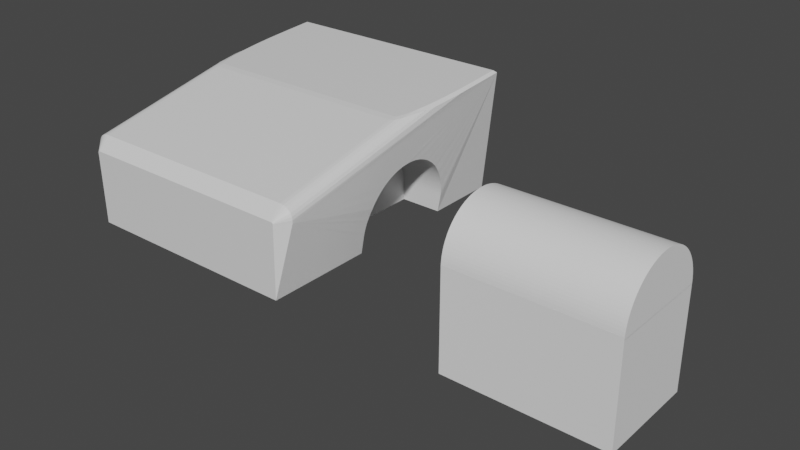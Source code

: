 # Source: car.blend  (saved by Blender 2.92.15; exported with 4.5.12 LTS)
import bpy
from mathutils import Matrix  # noqa: F401  (used for matrix-valued properties, if any)

bpy.ops.wm.read_factory_settings(use_empty=True)
scene = bpy.context.scene
scene.name = 'Scene'

# ---- collections
col_collection = bpy.data.collections.new('Collection'); scene.collection.children.link(col_collection)

# ---- materials (node trees are filled in below, after node groups)
mat_material = bpy.data.materials.new('Material')
mat_material.alpha_threshold = 0.0
mat_material.use_transparent_shadow = False
mat_material.line_color = (0.0, 0.0, 0.0, 1.0)

# ---- material node trees
mat_material.use_nodes = True; mat_material.node_tree.nodes.clear()
_N = mat_material.node_tree.nodes; _L = mat_material.node_tree.links
n0 = _N.new('ShaderNodeOutputMaterial'); n0.name = 'Material Output'; n0.location = (300, 300)
n1 = _N.new('ShaderNodeBsdfPrincipled'); n1.name = 'Principled BSDF'; n1.location = (10, 300)
n1.distribution = 'GGX'
n1.subsurface_method = 'BURLEY'
n1.inputs[2].default_value = 0.4
n1.inputs[3].default_value = 1.45
n1.inputs[27].default_value = (0.0, 0.0, 0.0, 1.0)
n1.inputs[28].default_value = 1.0
_L.new(n1.outputs[0], n0.inputs[0])
n0.is_active_output = True

# ---- world
world_world = bpy.data.worlds.new('World'); scene.world = world_world
world_world.use_nodes = True; world_world.node_tree.nodes.clear()
_N = world_world.node_tree.nodes; _L = world_world.node_tree.links
n0 = _N.new('ShaderNodeOutputWorld'); n0.name = 'World Output'; n0.location = (300, 300)
n1 = _N.new('ShaderNodeBackground'); n1.name = 'Background'; n1.location = (10, 300)
n1.inputs[0].default_value = (0.05088, 0.05088, 0.05088, 1.0)
_L.new(n1.outputs[0], n0.inputs[0])
n0.is_active_output = True
world_world.color = (0.05088, 0.05088, 0.05088)
world_world.use_sun_shadow = False
world_world.sun_shadow_jitter_overblur = 0.0

# ---- meshes
me_cube = bpy.data.meshes.new('Cube')
me_cube.from_pydata([(0.7273, -0.3909, -0.7), (0.7273, 0.7545, -0.7), (-0.7273, -0.3909, -0.7), (-0.7273, 0.7545, -0.7), (0.7273, 0.7545, -0.7), (0.7273, 0.7534, -0.7396), (0.7273, 0.75, -0.779), (0.7273, 0.7444, -0.8181), (0.7273, 0.7366, -0.8567), (0.7273, 0.7265, -0.8947), (0.7273, -0.3629, -0.8947), (0.7273, -0.3729, -0.8567), (0.7273, -0.3808, -0.818), (0.7273, -0.3864, -0.779), (0.7273, -0.3898, -0.7396), (0.7273, -0.3909, -0.7), (0.7273, -0.3898, -0.6604), (0.7273, -0.3864, -0.621), (0.7273, -0.3808, -0.5819), (0.7273, -0.3729, -0.5433), (0.7273, -0.3629, -0.5053), (0.7273, -0.3507, -0.4681), (0.7273, -0.3364, -0.4318), (0.7273, -0.3201, -0.3965), (0.7273, -0.3018, -0.3624), (0.7273, -0.2815, -0.3297), (0.7273, -0.2595, -0.2984), (0.7273, -0.2357, -0.2687), (0.7273, -0.2102, -0.2407), (0.7273, -0.1833, -0.2146), (0.7273, -0.1548, -0.1903), (0.7273, -0.1251, -0.1681), (0.7273, -0.09409, -0.1479), (0.7273, -0.06204, -0.13), (0.7273, -0.02902, -0.1142), (0.7273, 0.004836, -0.1008), (0.7273, 0.03939, -0.08979), (0.7273, 0.0745, -0.08116), (0.7273, 0.11, -0.07497), (0.7273, 0.1459, -0.07124), (0.7273, 0.1818, -0.07), (0.7273, 0.2178, -0.07124), (0.7273, 0.2536, -0.07497), (0.7273, 0.2891, -0.08116), (0.7273, 0.3243, -0.08979), (0.7273, 0.3588, -0.1008), (0.7273, 0.3927, -0.1142), (0.7273, 0.4257, -0.13), (0.7273, 0.4577, -0.1479), (0.7273, 0.4887, -0.1681), (0.7273, 0.5185, -0.1903), (0.7273, 0.5469, -0.2146), (0.7273, 0.5739, -0.2408), (0.7273, 0.5993, -0.2687), (0.7273, 0.6231, -0.2984), (0.7273, 0.6452, -0.3297), (0.7273, 0.6654, -0.3624), (0.7273, 0.6837, -0.3965), (0.7273, 0.7, -0.4318), (0.7273, 0.7143, -0.4681), (0.7273, 0.7265, -0.5053), (0.7273, 0.7366, -0.5433), (0.7273, 0.7444, -0.582), (0.7273, 0.75, -0.621), (0.7273, 0.7534, -0.6604), (-0.7273, 0.7545, -0.7), (-0.7273, 0.7534, -0.7396), (-0.7273, 0.75, -0.779), (-0.7273, 0.7444, -0.8181), (-0.7273, 0.7366, -0.8567), (-0.7273, 0.7265, -0.8947), (-0.7273, -0.3629, -0.8947), (-0.7273, -0.3729, -0.8567), (-0.7273, -0.3808, -0.818), (-0.7273, -0.3864, -0.779), (-0.7273, -0.3898, -0.7396), (-0.7273, -0.3909, -0.7), (-0.7273, -0.3898, -0.6604), (-0.7273, -0.3864, -0.621), (-0.7273, -0.3808, -0.5819), (-0.7273, -0.3729, -0.5433), (-0.7273, -0.3629, -0.5053), (-0.7273, -0.3507, -0.4681), (-0.7273, -0.3364, -0.4318), (-0.7273, -0.3201, -0.3965), (-0.7273, -0.3018, -0.3624), (-0.7273, -0.2815, -0.3297), (-0.7273, -0.2595, -0.2984), (-0.7273, -0.2357, -0.2687), (-0.7273, -0.2102, -0.2407), (-0.7273, -0.1833, -0.2146), (-0.7273, -0.1548, -0.1903), (-0.7273, -0.1251, -0.1681), (-0.7273, -0.09409, -0.1479), (-0.7273, -0.06204, -0.13), (-0.7273, -0.02902, -0.1142), (-0.7273, 0.004836, -0.1008), (-0.7273, 0.03939, -0.08979), (-0.7273, 0.0745, -0.08116), (-0.7273, 0.11, -0.07497), (-0.7273, 0.1459, -0.07124), (-0.7273, 0.1818, -0.07), (-0.7273, 0.2178, -0.07124), (-0.7273, 0.2536, -0.07497), (-0.7273, 0.2891, -0.08116), (-0.7273, 0.3243, -0.08979), (-0.7273, 0.3588, -0.1008), (-0.7273, 0.3927, -0.1142), (-0.7273, 0.4257, -0.13), (-0.7273, 0.4577, -0.1479), (-0.7273, 0.4887, -0.1681), (-0.7273, 0.5185, -0.1903), (-0.7273, 0.5469, -0.2146), (-0.7273, 0.5739, -0.2408), (-0.7273, 0.5993, -0.2687), (-0.7273, 0.6231, -0.2984), (-0.7273, 0.6452, -0.3297), (-0.7273, 0.6654, -0.3624), (-0.7273, 0.6837, -0.3965), (-0.7273, 0.7, -0.4318), (-0.7273, 0.7143, -0.4681), (-0.7273, 0.7265, -0.5053), (-0.7273, 0.7366, -0.5433), (-0.7273, 0.7444, -0.582), (-0.7273, 0.75, -0.621), (-0.7273, 0.7534, -0.6604), (1.163, 1.5, -0.9), (1.163, -1.5, -0.9), (-1.163, 1.5, -0.9), (-1.163, -1.5, -0.9), (1.293, -1.384, -0.08778), (1.151, -1.5, -0.06871), (1.158, -1.385, 0.07596), (1.177, -1.5, -0.08634), (1.295, -1.384, -0.0513), (1.176, -1.5, -0.07953), (1.289, -1.384, -0.01667), (1.174, -1.5, -0.07576), (1.275, -1.384, 0.01438), (1.173, -1.5, -0.07372), (1.253, -1.385, 0.04029), (1.17, -1.5, -0.07205), (1.226, -1.385, 0.05978), (1.166, -1.5, -0.07037), (1.194, -1.385, 0.07187), (-1.152, -1.5, -0.06871), (-1.158, -1.385, 0.07596), (-1.293, -1.384, -0.08778), (-1.166, -1.5, -0.07037), (-1.194, -1.385, 0.07187), (-1.17, -1.5, -0.07205), (-1.226, -1.385, 0.05978), (-1.173, -1.5, -0.07372), (-1.253, -1.385, 0.04029), (-1.174, -1.5, -0.07576), (-1.275, -1.384, 0.01438), (-1.176, -1.5, -0.07953), (-1.289, -1.384, -0.01667), (-1.177, -1.5, -0.08634), (-1.295, -1.384, -0.0513), (1.269, 1.47, 0.5407), (1.296, 1.5, 0.5128), (-1.269, 1.47, 0.5407), (-1.296, 1.5, 0.5128), (1.272, 0.8938, 0.4931), (1.305, 0.8956, 0.4628), (1.273, 1.128, 0.5124), (1.301, 1.131, 0.4822), (1.148, 0.1041, 0.4278), (1.158, 0.03247, 0.4154), (1.169, 0.1195, 0.429), (1.194, 0.05791, 0.4173), (-1.148, 0.1041, 0.4278), (-1.158, 0.03247, 0.4154), (1.263, 0.6718, 0.4747), (1.295, 0.5101, 0.4331), (1.247, 0.4733, 0.4583), (1.281, 0.3605, 0.4233), (1.225, 0.3087, 0.4447), (1.284, 0.4069, 0.4339), (1.197, 0.1872, 0.4346), (1.226, 0.1324, 0.423), (-1.169, 0.1195, 0.429), (-1.194, 0.05791, 0.4173), (-1.272, 0.8938, 0.4931), (-1.305, 0.8956, 0.4628), (-1.273, 1.128, 0.5124), (-1.301, 1.131, 0.4822), (-1.197, 0.1872, 0.4346), (-1.226, 0.1324, 0.423), (-1.225, 0.3087, 0.4447), (-1.284, 0.4069, 0.4339), (-1.247, 0.4733, 0.4583), (-1.281, 0.3605, 0.4233), (-1.263, 0.6718, 0.4747), (-1.294, 0.5102, 0.4328), (-1.195, 0.7545, -0.7), (-1.267, 0.1459, -0.07124), (-1.232, -0.3507, -0.4681), (-1.238, -0.3364, -0.4318), (-1.266, 0.1818, -0.07), (-1.244, -0.3201, -0.3965), (-1.265, 0.2178, -0.07124), (-1.264, 0.2536, -0.07497), (-1.247, -0.3018, -0.3624), (-1.263, 0.2891, -0.08116), (-1.25, -0.2815, -0.3297), (-1.262, 0.3243, -0.08979), (-1.253, -0.2595, -0.2984), (-0.7273, 0.7248, -0.9), (-1.26, 0.3588, -0.1008), (-1.255, -0.2357, -0.2687), (-0.7273, -0.3611, -0.9), (-1.258, 0.3927, -0.1142), (-1.257, -0.2102, -0.2407), (-1.256, 0.4257, -0.13), (-1.259, -0.1833, -0.2146), (-1.254, 0.4577, -0.1479), (-1.261, -0.1548, -0.1903), (-1.251, 0.4887, -0.1681), (-1.263, -0.1251, -0.1681), (-1.226, 0.6837, -0.3965), (-1.195, -0.3909, -0.7), (-1.249, 0.5185, -0.1903), (-1.264, -0.09409, -0.1479), (-1.202, -0.3898, -0.6604), (-1.246, 0.5469, -0.2146), (-1.265, -0.06204, -0.13), (-1.222, 0.7, -0.4318), (-1.208, -0.3864, -0.621), (-1.243, 0.5739, -0.2408), (-1.219, 0.7143, -0.4681), (-1.266, -0.02902, -0.1142), (-1.214, -0.3808, -0.5819), (-1.24, 0.5993, -0.2687), (-1.215, 0.7265, -0.5053), (-1.22, -0.3729, -0.5433), (-1.266, 0.004836, -0.1008), (-1.236, 0.6231, -0.2984), (-1.227, -0.3629, -0.5053), (-1.267, 0.03939, -0.08979), (-1.211, 0.7366, -0.5433), (-1.233, 0.6452, -0.3297), (-1.207, 0.7444, -0.582), (-1.267, 0.0745, -0.08116), (-1.23, 0.6654, -0.3624), (-1.204, 0.75, -0.621), (-1.267, 0.11, -0.07497), (-1.2, 0.7534, -0.6604), (1.232, -0.3507, -0.4681), (1.195, 0.7545, -0.7), (1.267, 0.1459, -0.07124), (1.226, 0.6837, -0.3965), (1.238, -0.3364, -0.4318), (1.266, 0.1818, -0.07), (1.222, 0.7, -0.4318), (1.244, -0.3201, -0.3965), (1.265, 0.2178, -0.07124), (1.219, 0.7143, -0.4681), (1.247, -0.3018, -0.3624), (1.264, 0.2536, -0.07497), (1.215, 0.7265, -0.5053), (1.25, -0.2815, -0.3297), (1.263, 0.2891, -0.08116), (1.211, 0.7366, -0.5433), (1.253, -0.2595, -0.2984), (1.262, 0.3243, -0.08979), (0.7273, 0.7248, -0.9), (1.207, 0.7444, -0.582), (1.255, -0.2357, -0.2687), (0.7273, -0.3611, -0.9), (1.26, 0.3588, -0.1008), (1.204, 0.75, -0.621), (1.257, -0.2102, -0.2407), (1.258, 0.3927, -0.1142), (1.2, 0.7534, -0.6604), (1.259, -0.1833, -0.2146), (1.256, 0.4257, -0.13), (1.261, -0.1548, -0.1903), (1.254, 0.4577, -0.1479), (1.263, -0.1251, -0.1681), (1.251, 0.4887, -0.1681), (1.264, -0.09409, -0.1479), (1.195, -0.3909, -0.7), (1.265, -0.06204, -0.13), (1.249, 0.5185, -0.1903), (1.202, -0.3898, -0.6604), (1.266, -0.02902, -0.1142), (1.208, -0.3864, -0.621), (1.266, 0.004836, -0.1008), (1.246, 0.5469, -0.2146), (1.214, -0.3808, -0.5819), (1.243, 0.5739, -0.2408), (1.267, 0.03939, -0.08979), (1.22, -0.3729, -0.5433), (1.24, 0.5993, -0.2687), (1.267, 0.0745, -0.08116), (1.227, -0.3629, -0.5053), (1.236, 0.6231, -0.2984), (1.267, 0.11, -0.07497), (1.233, 0.6452, -0.3297), (1.23, 0.6654, -0.3624), (-1.195, 0.7545, -0.7), (-1.163, 0.7545, -0.9), (-0.7273, 0.7545, -0.9), (-0.7273, 0.7545, -0.7), (-1.163, -0.3909, -0.9), (-0.7273, 0.7248, -0.9), (-0.7273, 0.7366, -0.8567), (-0.7273, 0.7265, -0.8947), (-0.7273, 0.75, -0.779), (-0.7273, 0.7534, -0.7396), (-0.7273, 0.7444, -0.8181), (-1.195, -0.3909, -0.7), (-1.195, -0.3909, -0.7), (-0.7273, -0.3864, -0.779), (-0.7273, -0.3808, -0.818), (-0.7273, -0.3909, -0.9), (-0.7273, -0.3898, -0.7396), (-0.7273, -0.3909, -0.7), (-0.7273, -0.3629, -0.8947), (-0.7273, -0.3729, -0.8567), (-0.7273, -0.3611, -0.9), (1.163, 0.7545, -0.9), (1.163, -0.3909, -0.9), (0.7273, -0.3864, -0.779), (0.7273, -0.3909, -0.9), (0.7273, -0.3898, -0.7396), (0.7273, -0.3729, -0.8567), (0.7273, -0.3611, -0.9), (0.7273, -0.3629, -0.8947), (0.7273, -0.3808, -0.818), (1.195, -0.3909, -0.7), (1.195, -0.3909, -0.7), (1.195, 0.7545, -0.7), (1.195, 0.7545, -0.7), (0.7273, -0.3909, -0.7), (0.7273, 0.7366, -0.8567), (0.7273, 0.7265, -0.8947), (0.7273, 0.7248, -0.9), (0.7273, 0.75, -0.779), (0.7273, 0.7545, -0.9), (0.7273, 0.7545, -0.7), (0.7273, 0.7545, -0.7), (0.7273, 0.7444, -0.8181), (0.7273, 0.7534, -0.7396)], [], [(146, 132, 169, 173), (171, 144, 142, 181), (146, 173, 183, 149), (149, 183, 189, 151), (181, 142, 140, 179), (131, 143, 144, 132), (143, 141, 142, 144), (141, 139, 140, 142), (139, 137, 138, 140), (137, 135, 136, 138), (135, 133, 134, 136), (148, 145, 146, 149), (150, 148, 149, 151), (152, 150, 151, 153), (154, 152, 153, 155), (156, 154, 155, 157), (158, 156, 157, 159), (145, 131, 132, 146), (175, 136, 134, 165), (155, 193, 195, 157), (151, 189, 191, 153), (159, 185, 187, 147), (157, 195, 185, 159), (177, 138, 136, 175), (169, 132, 144, 171), (165, 134, 130, 167), (162, 186, 184, 194, 192, 190, 188, 182, 172, 168, 170, 180, 178, 176, 174, 164, 166, 160), (128, 163, 161, 126), (192, 194, 195, 193), (188, 190, 191, 189), (184, 186, 187, 185), (194, 184, 185, 195), (182, 188, 189, 183), (181, 179, 178, 180), (177, 175, 174, 176), (172, 182, 183, 173), (171, 181, 180, 170), (169, 171, 170, 168), (168, 172, 173, 169), (175, 165, 164, 174), (165, 167, 166, 164), (186, 162, 163, 187), (162, 160, 161, 163), (160, 166, 167, 161), (225, 77, 76, 222), (229, 78, 77, 225), (233, 79, 78, 229), (236, 80, 79, 233), (239, 81, 80, 236), (198, 82, 81, 239), (199, 83, 82, 198), (201, 84, 83, 199), (204, 85, 84, 201), (206, 86, 85, 204), (208, 87, 86, 206), (211, 88, 87, 208), (214, 89, 88, 211), (216, 90, 89, 214), (218, 91, 90, 216), (220, 92, 91, 218), (224, 93, 92, 220), (227, 94, 93, 224), (232, 95, 94, 227), (237, 96, 95, 232), (240, 97, 96, 237), (244, 98, 97, 240), (99, 98, 244, 247), (100, 99, 247, 197), (101, 100, 197, 200), (202, 102, 101, 200), (203, 103, 102, 202), (205, 104, 103, 203), (207, 105, 104, 205), (210, 106, 105, 207), (213, 107, 106, 210), (215, 108, 107, 213), (217, 109, 108, 215), (219, 110, 109, 217), (223, 111, 110, 219), (226, 112, 111, 223), (230, 113, 112, 226), (234, 114, 113, 230), (238, 115, 114, 234), (242, 116, 115, 238), (245, 117, 116, 242), (221, 118, 117, 245), (228, 119, 118, 221), (231, 120, 119, 228), (235, 121, 120, 231), (241, 122, 121, 235), (243, 123, 122, 241), (246, 124, 123, 243), (71, 72, 73, 74, 75, 76, 77, 78, 79, 80, 81, 82, 83, 84, 85, 86, 87, 88, 89, 90, 91, 92, 93, 94, 95, 96, 97, 98, 99, 100, 101, 102, 103, 104, 105, 106, 107, 108, 109, 110, 111, 112, 113, 114, 115, 116, 117, 118, 119, 120, 121, 122, 123, 124, 125, 65, 66, 67, 68, 69, 70, 209, 212), (248, 125, 124, 246), (143, 131, 145, 148, 150, 152, 154, 156, 158, 129, 127, 133, 135, 137, 139, 141), (179, 140, 177), (140, 138, 177), (133, 127, 130, 134), (129, 158, 159, 147), (153, 191, 155), (191, 193, 155), (190, 192, 191), (192, 193, 191), (179, 177, 178), (177, 176, 178), (16, 286, 283, 15), (17, 288, 286, 16), (18, 291, 288, 17), (19, 294, 291, 18), (20, 297, 294, 19), (21, 249, 297, 20), (22, 253, 249, 21), (23, 256, 253, 22), (256, 23, 24, 259), (25, 262, 259, 24), (26, 265, 262, 25), (27, 269, 265, 26), (28, 273, 269, 27), (29, 276, 273, 28), (30, 278, 276, 29), (31, 280, 278, 30), (32, 282, 280, 31), (33, 284, 282, 32), (34, 287, 284, 33), (35, 289, 287, 34), (289, 35, 36, 293), (293, 36, 37, 296), (296, 37, 38, 299), (299, 38, 39, 251), (251, 39, 40, 254), (254, 40, 41, 257), (257, 41, 42, 260), (260, 42, 43, 263), (263, 43, 44, 266), (266, 44, 45, 271), (271, 45, 46, 274), (274, 46, 47, 277), (277, 47, 48, 279), (279, 48, 49, 281), (281, 49, 50, 285), (285, 50, 51, 290), (290, 51, 52, 292), (292, 52, 53, 295), (295, 53, 54, 298), (298, 54, 55, 300), (300, 55, 56, 301), (301, 56, 57, 252), (252, 57, 58, 255), (255, 58, 59, 258), (258, 59, 60, 261), (261, 60, 61, 264), (264, 61, 62, 268), (268, 62, 63, 272), (272, 63, 64, 275), (267, 9, 8, 7, 6, 5, 4, 64, 63, 62, 61, 60, 59, 58, 57, 56, 55, 54, 53, 52, 51, 50, 49, 48, 47, 46, 45, 44, 43, 42, 41, 40, 39, 38, 37, 36, 35, 34, 33, 32, 31, 30, 29, 28, 27, 26, 25, 24, 23, 22, 21, 20, 19, 18, 17, 16, 15, 14, 13, 12, 11, 10, 270), (196, 303, 304, 305), (305, 3, 302, 196), (304, 307, 309, 308, 312, 310, 311, 305), (317, 2, 319, 318, 315, 316, 321, 320, 322), (306, 313, 2, 317), (319, 2, 313, 314), (66, 65, 305, 311), (67, 66, 311, 310), (68, 67, 310, 312), (69, 68, 312, 308), (70, 69, 308, 309), (209, 70, 309, 307), (320, 71, 212, 322), (321, 72, 71, 320), (316, 73, 72, 321), (315, 74, 73, 316), (318, 75, 74, 315), (222, 76, 75, 318, 319, 314), (336, 0, 326, 329, 330, 328, 331, 325, 327), (342, 1, 343), (341, 342, 345, 340, 344, 337, 338, 339), (342, 341, 323, 250), (250, 334, 1, 342), (0, 332, 324, 326), (332, 0, 336, 333), (1, 334, 335, 343), (4, 5, 345, 342), (5, 6, 340, 345), (6, 7, 344, 340), (7, 8, 337, 344), (8, 9, 338, 337), (9, 267, 339, 338), (329, 270, 10, 330), (330, 10, 11, 328), (328, 11, 12, 331), (331, 12, 13, 325), (325, 13, 14, 327), (14, 15, 283, 333, 336, 327), (335, 275, 64, 4, 342, 343), (333, 283, 286, 288, 291, 294, 297, 249, 253, 256, 259, 262, 265, 269, 273, 276, 278, 280, 282, 284, 287, 289, 293, 296, 299, 251, 254, 257, 260, 263, 266, 271, 274, 277, 279, 281, 285, 290, 292, 295, 298, 300, 301, 252, 255, 258, 261, 264, 268, 272, 275, 335, 334, 250, 323, 126, 161, 167, 130, 127, 324, 332), (125, 248, 302, 3, 305, 65), (313, 306, 129, 147, 187, 163, 128, 303, 302, 248, 246, 243, 241, 235, 231, 228, 221, 245, 242, 238, 234, 230, 226, 223, 219, 217, 215, 213, 210, 207, 205, 203, 202, 200, 197, 247, 244, 240, 237, 232, 227, 224, 220, 218, 216, 214, 211, 208, 206, 204, 201, 199, 198, 239, 236, 233, 229, 225, 222, 314), (303, 196, 302), (267, 270, 329, 326, 324, 127, 129, 306, 317, 322, 212, 209, 307, 304, 303, 128, 126, 323, 341, 339)])
_uv = me_cube.uv_layers.new(name='UVMap')
_uv.uv.foreach_set('vector', [0.5105, 0.05435, 0.5105, 0.6957, 0.5577, 0.592, 0.5577, 0.158, 0.5583, 0.6044, 0.5103, 0.7208, 0.5097, 0.7258, 0.5602, 0.6024, 0.5105, 0.05435, 0.5577, 0.158, 0.5583, 0.3058, 0.5103, 0.3498, 0.5103, 0.3498, 0.5583, 0.3058, 0.5602, 0.2995, 0.5097, 0.3448, 0.5602, 0.6024, 0.5097, 0.7258, 0.5087, 0.73, 0.5669, 0.5883, 0.4908, 0.7584, 0.4906, 0.7567, 0.5065, 0.7332, 0.5067, 0.7653, 0.4906, 0.7567, 0.4903, 0.7563, 0.5097, 0.7258, 0.5103, 0.7208, 0.4903, 0.7563, 0.4901, 0.7561, 0.5087, 0.73, 0.5097, 0.7258, 0.4901, 0.7561, 0.4898, 0.7561, 0.5016, 0.7414, 0.5087, 0.73, 0.4898, 0.7561, 0.4893, 0.756, 0.4975, 0.7408, 0.5016, 0.7414, 0.4893, 0.756, 0.4883, 0.7562, 0.4928, 0.7405, 0.4975, 0.7408, 0.4906, 0.6985, 0.4908, 0.7261, 0.5067, 0.9847, 0.5065, 0.4097, 0.4903, 0.6916, 0.4906, 0.6985, 0.5103, 0.3498, 0.5097, 0.3448, 0.4901, 0.6893, 0.4903, 0.6916, 0.5097, 0.3448, 0.5087, 0.3405, 0.4898, 0.6892, 0.4901, 0.6893, 0.5087, 0.3405, 0.5016, 0.3291, 0.4893, 0.6923, 0.4898, 0.6892, 0.5016, 0.3291, 0.4975, 0.3296, 0.4883, 0.7022, 0.4893, 0.6923, 0.4975, 0.3296, 0.4928, 0.33, 0.4908, 0.7261, 0.4908, 0.7584, 0.5067, 0.7653, 0.5067, 0.9847, 0.56, 0.5823, 0.4975, 0.7408, 0.4928, 0.7405, 0.5645, 0.5505, 0.5016, 0.3291, 0.5585, 0.2819, 0.56, 0.2777, 0.4975, 0.3296, 0.5097, 0.3448, 0.5602, 0.2995, 0.5669, 0.2834, 0.5087, 0.3405, 0.4928, 0.33, 0.5643, 0.2111, 0.567, 0.16, 0.4878, 0.009671, 0.4975, 0.3296, 0.56, 0.2777, 0.5645, 0.2667, 0.4928, 0.33, 0.5585, 0.5947, 0.5016, 0.7414, 0.4975, 0.7408, 0.56, 0.5823, 0.5577, 0.592, 0.5105, 0.6957, 0.5103, 0.7208, 0.5583, 0.6044, 0.5643, 0.5504, 0.4928, 0.7405, 0.4878, 0.7403, 0.567, 0.5308, 0.5751, 0.2512, 0.5712, 0.2273, 0.5684, 0.2662, 0.5658, 0.2742, 0.5636, 0.2793, 0.5643, 0.2876, 0.5617, 0.2883, 0.56, 0.2594, 0.5596, 0.212, 0.5596, 0.5879, 0.56, 0.5929, 0.5617, 0.5933, 0.5643, 0.5875, 0.5636, 0.5802, 0.5658, 0.5646, 0.5684, 0.5465, 0.5712, 0.5271, 0.5751, 0.4991, 0.375, 0.25, 0.5712, 0.25, 0.5712, 0.5, 0.375, 0.5, 0.5636, 0.2793, 0.5658, 0.2742, 0.56, 0.2777, 0.5585, 0.2819, 0.5617, 0.2883, 0.5643, 0.2876, 0.5669, 0.2834, 0.5602, 0.2995, 0.5684, 0.2662, 0.5712, 0.2273, 0.567, 0.16, 0.5643, 0.2111, 0.5658, 0.2742, 0.5684, 0.2662, 0.5645, 0.2667, 0.56, 0.2777, 0.56, 0.2594, 0.5617, 0.2883, 0.5602, 0.2995, 0.5583, 0.3058, 0.5602, 0.6024, 0.5669, 0.5883, 0.5643, 0.5875, 0.5617, 0.5933, 0.5585, 0.5947, 0.56, 0.5823, 0.5658, 0.5646, 0.5636, 0.5802, 0.5596, 0.212, 0.56, 0.2594, 0.5583, 0.3058, 0.5577, 0.158, 0.5583, 0.6044, 0.5602, 0.6024, 0.5617, 0.5933, 0.56, 0.5929, 0.5577, 0.592, 0.5583, 0.6044, 0.56, 0.5929, 0.5596, 0.5879, 0.5596, 0.5879, 0.5596, 0.212, 0.5577, 0.158, 0.5577, 0.592, 0.56, 0.5823, 0.5645, 0.5505, 0.5684, 0.5465, 0.5658, 0.5646, 0.5643, 0.5504, 0.567, 0.5308, 0.5712, 0.5271, 0.5684, 0.5465, 0.5712, 0.2273, 0.5751, 0.2512, 0.5712, 0.25, 0.567, 0.2192, 0.5751, 0.2512, 0.5751, 0.4991, 0.5712, 0.5, 0.5712, 0.25, 0.5751, 0.4991, 0.5712, 0.5271, 0.567, 0.5308, 0.5712, 0.5, 0.49, 0.8695, 0.49, 1.0, 0.5, 1.0, 0.5, 0.8713, 0.48, 0.8678, 0.48, 1.0, 0.49, 1.0, 0.49, 0.8695, 0.47, 0.8661, 0.47, 1.0, 0.48, 1.0, 0.48, 0.8678, 0.46, 0.8644, 0.46, 1.0, 0.47, 1.0, 0.47, 0.8661, 0.45, 0.8627, 0.45, 1.0, 0.46, 1.0, 0.46, 0.8644, 0.44, 0.8611, 0.44, 1.0, 0.45, 1.0, 0.45, 0.8627, 0.43, 0.8595, 0.43, 1.0, 0.44, 1.0, 0.44, 0.8611, 0.42, 0.8579, 0.42, 1.0, 0.43, 1.0, 0.43, 0.8595, 0.41, 0.857, 0.41, 1.0, 0.42, 1.0, 0.42, 0.8579, 0.4, 0.8562, 0.4, 1.0, 0.41, 1.0, 0.41, 0.857, 0.39, 0.8555, 0.39, 1.0, 0.4, 1.0, 0.4, 0.8562, 0.38, 0.8549, 0.38, 1.0, 0.39, 1.0, 0.39, 0.8555, 0.37, 0.8543, 0.37, 1.0, 0.38, 1.0, 0.38, 0.8549, 0.36, 0.8537, 0.36, 1.0, 0.37, 1.0, 0.37, 0.8543, 0.35, 0.8532, 0.35, 1.0, 0.36, 1.0, 0.36, 0.8537, 0.34, 0.8528, 0.34, 1.0, 0.35, 1.0, 0.35, 0.8532, 0.33, 0.8524, 0.33, 1.0, 0.34, 1.0, 0.34, 0.8528, 0.32, 0.8521, 0.32, 1.0, 0.33, 1.0, 0.33, 0.8524, 0.31, 0.8519, 0.31, 1.0, 0.32, 1.0, 0.32, 0.8521, 0.3, 0.8517, 0.3, 1.0, 0.31, 1.0, 0.31, 0.8519, 0.29, 0.8516, 0.29, 1.0, 0.3, 1.0, 0.3, 0.8517, 0.28, 0.8516, 0.28, 1.0, 0.29, 1.0, 0.29, 0.8516, 0.27, 1.0, 0.28, 1.0, 0.28, 0.8516, 0.27, 0.8516, 0.26, 1.0, 0.27, 1.0, 0.27, 0.8516, 0.26, 0.8517, 0.25, 1.0, 0.26, 1.0, 0.26, 0.8517, 0.25, 0.8518, 0.24, 0.852, 0.24, 1.0, 0.25, 1.0, 0.25, 0.8518, 0.23, 0.8523, 0.23, 1.0, 0.24, 1.0, 0.24, 0.852, 0.22, 0.8526, 0.22, 1.0, 0.23, 1.0, 0.23, 0.8523, 0.21, 0.853, 0.21, 1.0, 0.22, 1.0, 0.22, 0.8526, 0.2, 0.8535, 0.2, 1.0, 0.21, 1.0, 0.21, 0.853, 0.19, 0.854, 0.19, 1.0, 0.2, 1.0, 0.2, 0.8535, 0.18, 0.8546, 0.18, 1.0, 0.19, 1.0, 0.19, 0.854, 0.17, 0.8552, 0.17, 1.0, 0.18, 1.0, 0.18, 0.8546, 0.16, 0.8559, 0.16, 1.0, 0.17, 1.0, 0.17, 0.8552, 0.15, 0.8566, 0.15, 1.0, 0.16, 1.0, 0.16, 0.8559, 0.14, 0.8574, 0.14, 1.0, 0.15, 1.0, 0.15, 0.8566, 0.13, 0.8582, 0.13, 1.0, 0.14, 1.0, 0.14, 0.8574, 0.12, 0.8591, 0.12, 1.0, 0.13, 1.0, 0.13, 0.8582, 0.11, 0.86, 0.11, 1.0, 0.12, 1.0, 0.12, 0.8591, 0.1, 0.8609, 0.1, 1.0, 0.11, 1.0, 0.11, 0.86, 0.09, 0.8619, 0.09, 1.0, 0.1, 1.0, 0.1, 0.8609, 0.08, 0.8629, 0.08, 1.0, 0.09, 1.0, 0.09, 0.8619, 0.07, 0.8639, 0.07, 1.0, 0.08, 1.0, 0.08, 0.8629, 0.06, 0.8649, 0.06, 1.0, 0.07, 1.0, 0.07, 0.8639, 0.05, 0.8659, 0.05, 1.0, 0.06, 1.0, 0.06, 0.8649, 0.04, 0.8669, 0.04, 1.0, 0.05, 1.0, 0.05, 0.8659, 0.03, 0.868, 0.03, 1.0, 0.04, 1.0, 0.04, 0.8669, 0.02, 0.869, 0.02, 1.0, 0.03, 1.0, 0.03, 0.868, 0.3242, 0.02175, 0.3097, 0.01754, 0.295, 0.01425, 0.2801, 0.01189, 0.2651, 0.01047, 0.25, 0.01, 0.2349, 0.01047, 0.2199, 0.01189, 0.205, 0.01425, 0.1903, 0.01754, 0.1758, 0.02175, 0.1616, 0.02685, 0.1478, 0.03284, 0.1344, 0.03969, 0.1214, 0.04736, 0.1089, 0.05584, 0.09702, 0.06508, 0.08571, 0.07505, 0.07505, 0.08571, 0.06508, 0.09702, 0.05584, 0.1089, 0.04736, 0.1214, 0.03969, 0.1344, 0.03284, 0.1478, 0.02685, 0.1617, 0.02175, 0.1758, 0.01754, 0.1903, 0.01425, 0.205, 0.01189, 0.2199, 0.01047, 0.2349, 0.01, 0.25, 0.01047, 0.2651, 0.01189, 0.2801, 0.01425, 0.295, 0.01754, 0.3097, 0.02175, 0.3242, 0.02685, 0.3384, 0.03284, 0.3522, 0.03969, 0.3656, 0.04736, 0.3786, 0.05584, 0.3911, 0.06508, 0.403, 0.07505, 0.4143, 0.08571, 0.425, 0.09702, 0.4349, 0.1089, 0.4442, 0.1214, 0.4526, 0.1344, 0.4603, 0.1478, 0.4672, 0.1617, 0.4731, 0.1758, 0.4783, 0.1903, 0.4825, 0.205, 0.4857, 0.2199, 0.4881, 0.2349, 0.4895, 0.25, 0.49, 0.2651, 0.4895, 0.2801, 0.4881, 0.295, 0.4857, 0.3097, 0.4825, 0.3242, 0.4783, 0.3262, 0.4775, 0.3262, 0.02248, 0.01, 0.8701, 0.01, 1.0, 0.02, 1.0, 0.02, 0.869, 0.4906, 0.7567, 0.4908, 0.7584, 0.4908, 0.7261, 0.4906, 0.6985, 0.4903, 0.6916, 0.4901, 0.6893, 0.4898, 0.6892, 0.4893, 0.6923, 0.4883, 0.7022, 0.375, 1.0, 0.375, 0.75, 0.4883, 0.7562, 0.4893, 0.756, 0.4898, 0.7561, 0.4901, 0.7561, 0.4903, 0.7563, 0.5587, 0.5932, 0.5087, 0.73, 0.5577, 0.5966, 0.5087, 0.73, 0.5016, 0.7414, 0.5577, 0.5966, 0.4883, 0.7562, 0.375, 0.75, 0.4878, 0.7403, 0.4928, 0.7405, 0.375, 1.0, 0.4883, 0.7022, 0.489, 0.3332, 0.4878, 0.4942, 0.5087, 0.3405, 0.5587, 0.2782, 0.5016, 0.3291, 0.5587, 0.2782, 0.5577, 0.28, 0.5016, 0.3291, 0.5643, 0.2876, 0.5636, 0.2793, 0.5587, 0.2782, 0.5636, 0.2793, 0.5577, 0.28, 0.5587, 0.2782, 0.5587, 0.5932, 0.5577, 0.5966, 0.5643, 0.5875, 0.5577, 0.5966, 0.5636, 0.5802, 0.5643, 0.5875, 0.49, 0.5, 0.49, 0.6305, 0.5, 0.6287, 0.5, 0.5, 0.48, 0.5, 0.48, 0.6322, 0.49, 0.6305, 0.49, 0.5, 0.47, 0.5, 0.47, 0.6339, 0.48, 0.6322, 0.48, 0.5, 0.46, 0.5, 0.46, 0.6356, 0.47, 0.6339, 0.47, 0.5, 0.45, 0.5, 0.45, 0.6373, 0.46, 0.6356, 0.46, 0.5, 0.44, 0.5, 0.44, 0.6389, 0.45, 0.6373, 0.45, 0.5, 0.43, 0.5, 0.43, 0.6405, 0.44, 0.6389, 0.44, 0.5, 0.42, 0.5, 0.42, 0.6421, 0.43, 0.6405, 0.43, 0.5, 0.42, 0.6421, 0.42, 0.5, 0.41, 0.5, 0.41, 0.643, 0.4, 0.5, 0.4, 0.6438, 0.41, 0.643, 0.41, 0.5, 0.39, 0.5, 0.39, 0.6445, 0.4, 0.6438, 0.4, 0.5, 0.38, 0.5, 0.38, 0.6451, 0.39, 0.6445, 0.39, 0.5, 0.37, 0.5, 0.37, 0.6457, 0.38, 0.6451, 0.38, 0.5, 0.36, 0.5, 0.36, 0.6463, 0.37, 0.6457, 0.37, 0.5, 0.35, 0.5, 0.35, 0.6468, 0.36, 0.6463, 0.36, 0.5, 0.34, 0.5, 0.34, 0.6472, 0.35, 0.6468, 0.35, 0.5, 0.33, 0.5, 0.33, 0.6476, 0.34, 0.6472, 0.34, 0.5, 0.32, 0.5, 0.32, 0.6479, 0.33, 0.6476, 0.33, 0.5, 0.31, 0.5, 0.31, 0.6481, 0.32, 0.6479, 0.32, 0.5, 0.3, 0.5, 0.3, 0.6483, 0.31, 0.6481, 0.31, 0.5, 0.3, 0.6483, 0.3, 0.5, 0.29, 0.5, 0.29, 0.6484, 0.29, 0.6484, 0.29, 0.5, 0.28, 0.5, 0.28, 0.6484, 0.28, 0.6484, 0.28, 0.5, 0.27, 0.5, 0.27, 0.6484, 0.27, 0.6484, 0.27, 0.5, 0.26, 0.5, 0.26, 0.6483, 0.26, 0.6483, 0.26, 0.5, 0.25, 0.5, 0.25, 0.6482, 0.25, 0.6482, 0.25, 0.5, 0.24, 0.5, 0.24, 0.648, 0.24, 0.648, 0.24, 0.5, 0.23, 0.5, 0.23, 0.6477, 0.23, 0.6477, 0.23, 0.5, 0.22, 0.5, 0.22, 0.6474, 0.22, 0.6474, 0.22, 0.5, 0.21, 0.5, 0.21, 0.647, 0.21, 0.647, 0.21, 0.5, 0.2, 0.5, 0.2, 0.6465, 0.2, 0.6465, 0.2, 0.5, 0.19, 0.5, 0.19, 0.646, 0.19, 0.646, 0.19, 0.5, 0.18, 0.5, 0.18, 0.6454, 0.18, 0.6454, 0.18, 0.5, 0.17, 0.5, 0.17, 0.6448, 0.17, 0.6448, 0.17, 0.5, 0.16, 0.5, 0.16, 0.6441, 0.16, 0.6441, 0.16, 0.5, 0.15, 0.5, 0.15, 0.6434, 0.15, 0.6434, 0.15, 0.5, 0.14, 0.5, 0.14, 0.6426, 0.14, 0.6426, 0.14, 0.5, 0.13, 0.5, 0.13, 0.6418, 0.13, 0.6418, 0.13, 0.5, 0.12, 0.5, 0.12, 0.6409, 0.12, 0.6409, 0.12, 0.5, 0.11, 0.5, 0.11, 0.64, 0.11, 0.64, 0.11, 0.5, 0.1, 0.5, 0.1, 0.6391, 0.1, 0.6391, 0.1, 0.5, 0.09, 0.5, 0.09, 0.6381, 0.09, 0.6381, 0.09, 0.5, 0.08, 0.5, 0.08, 0.6371, 0.08, 0.6371, 0.08, 0.5, 0.07, 0.5, 0.07, 0.6361, 0.07, 0.6361, 0.07, 0.5, 0.06, 0.5, 0.06, 0.6351, 0.06, 0.6351, 0.06, 0.5, 0.05, 0.5, 0.05, 0.6341, 0.05, 0.6341, 0.05, 0.5, 0.04, 0.5, 0.04, 0.6331, 0.04, 0.6331, 0.04, 0.5, 0.03, 0.5, 0.03, 0.632, 0.03, 0.632, 0.03, 0.5, 0.02, 0.5, 0.02, 0.631, 0.02, 0.631, 0.02, 0.5, 0.01, 0.5, 0.01, 0.6299, 0.8262, 0.4775, 0.8242, 0.4783, 0.8097, 0.4825, 0.795, 0.4857, 0.7801, 0.4881, 0.7651, 0.4895, 0.75, 0.49, 0.7349, 0.4895, 0.7199, 0.4881, 0.705, 0.4857, 0.6903, 0.4825, 0.6758, 0.4783, 0.6617, 0.4731, 0.6478, 0.4672, 0.6344, 0.4603, 0.6214, 0.4526, 0.6089, 0.4442, 0.597, 0.4349, 0.5857, 0.425, 0.575, 0.4143, 0.5651, 0.403, 0.5558, 0.3911, 0.5474, 0.3786, 0.5397, 0.3656, 0.5328, 0.3522, 0.5269, 0.3384, 0.5217, 0.3242, 0.5175, 0.3097, 0.5143, 0.295, 0.5119, 0.2801, 0.5105, 0.2651, 0.51, 0.25, 0.5105, 0.2349, 0.5119, 0.2199, 0.5143, 0.205, 0.5175, 0.1903, 0.5217, 0.1758, 0.5269, 0.1617, 0.5328, 0.1478, 0.5397, 0.1344, 0.5474, 0.1214, 0.5558, 0.1089, 0.5651, 0.09702, 0.575, 0.08571, 0.5857, 0.07505, 0.597, 0.06508, 0.6089, 0.05584, 0.6214, 0.04736, 0.6344, 0.03969, 0.6478, 0.03284, 0.6616, 0.02685, 0.6758, 0.02175, 0.6903, 0.01754, 0.705, 0.01425, 0.7199, 0.01189, 0.7349, 0.01047, 0.75, 0.01, 0.7651, 0.01047, 0.7801, 0.01189, 0.795, 0.01425, 0.8097, 0.01754, 0.8242, 0.02175, 0.8262, 0.02248, 0.625, 0.3713, 0.575, 0.3801, 0.575, 0.5, 0.625, 0.5, 0.625, 0.5, 0.625, 0.5, 0.625, 0.3713, 0.625, 0.3713, 0.575, 0.5, 0.575, 0.5065, 0.5763, 0.5061, 0.5858, 0.5039, 0.5955, 0.5022, 0.6053, 0.501, 0.6151, 0.5002, 0.625, 0.5, 0.575, 0.75, 0.625, 0.75, 0.625, 0.75, 0.6151, 0.7498, 0.6053, 0.749, 0.5955, 0.7478, 0.5858, 0.7461, 0.5763, 0.7439, 0.575, 0.7435, 0.575, 0.8699, 0.625, 0.8787, 0.625, 0.75, 0.575, 0.75, 0.625, 0.75, 0.625, 0.75, 0.7537, 0.75, 0.7537, 0.75, 0.99, 1.0, 1.0, 1.0, 1.0, 1.0, 0.99, 1.0, 0.98, 1.0, 0.99, 1.0, 0.99, 1.0, 0.98, 1.0, 0.97, 1.0, 0.98, 1.0, 0.98, 1.0, 0.97, 1.0, 0.96, 1.0, 0.97, 1.0, 0.97, 1.0, 0.96, 1.0, 0.95, 1.0, 0.96, 1.0, 0.96, 1.0, 0.95, 1.0, 0.9486, 1.0, 0.95, 1.0, 0.95, 1.0, 0.9486, 1.0, 0.55, 1.0, 0.55, 1.0, 0.5514, 1.0, 0.5514, 1.0, 0.54, 1.0, 0.54, 1.0, 0.55, 1.0, 0.55, 1.0, 0.53, 1.0, 0.53, 1.0, 0.54, 1.0, 0.54, 1.0, 0.52, 1.0, 0.52, 1.0, 0.53, 1.0, 0.53, 1.0, 0.51, 1.0, 0.51, 1.0, 0.52, 1.0, 0.52, 1.0, 0.5, 0.8713, 0.5, 1.0, 0.51, 1.0, 0.51, 1.0, 0.5, 1.0, 0.5, 0.8713, 0.625, 0.0, 0.625, 0.0, 0.575, 0.0, 0.575, 0.006498, 0.5763, 0.006118, 0.5858, 0.003927, 0.5955, 0.002214, 0.6053, 0.0009856, 0.6151, 0.0002466, 0.625, 0.25, 0.625, 0.25, 0.625, 0.25, 0.575, 0.25, 0.625, 0.25, 0.6151, 0.2498, 0.6053, 0.249, 0.5955, 0.2478, 0.5858, 0.2461, 0.5763, 0.2439, 0.575, 0.2435, 0.625, 0.25, 0.575, 0.25, 0.575, 0.3699, 0.625, 0.3787, 0.625, 0.3787, 0.625, 0.3787, 0.625, 0.25, 0.625, 0.25, 0.625, 1.0, 0.625, 0.8713, 0.575, 0.8801, 0.575, 1.0, 0.7463, 0.75, 0.875, 0.75, 0.875, 0.75, 0.7463, 0.75, 0.875, 0.5, 0.7463, 0.5, 0.7463, 0.5, 0.875, 0.5, 1.0, 0.5, 0.99, 0.5, 0.99, 0.5, 1.0, 0.5, 0.99, 0.5, 0.98, 0.5, 0.98, 0.5, 0.99, 0.5, 0.98, 0.5, 0.97, 0.5, 0.97, 0.5, 0.98, 0.5, 0.97, 0.5, 0.96, 0.5, 0.96, 0.5, 0.97, 0.5, 0.96, 0.5, 0.95, 0.5, 0.95, 0.5, 0.96, 0.5, 0.95, 0.5, 0.9486, 0.5, 0.9486, 0.5, 0.95, 0.5, 0.5514, 0.5, 0.5514, 0.5, 0.55, 0.5, 0.55, 0.5, 0.55, 0.5, 0.55, 0.5, 0.54, 0.5, 0.54, 0.5, 0.54, 0.5, 0.54, 0.5, 0.53, 0.5, 0.53, 0.5, 0.53, 0.5, 0.53, 0.5, 0.52, 0.5, 0.52, 0.5, 0.52, 0.5, 0.52, 0.5, 0.51, 0.5, 0.51, 0.5, 0.51, 0.5, 0.5, 0.5, 0.5, 0.6287, 0.5, 0.6287, 0.5, 0.5, 0.51, 0.5, 6.706e-07, 0.6287, 0.01, 0.6299, 0.01, 0.5, 6.706e-07, 0.5, 6.706e-07, 0.5, 7.01e-07, 0.5, 0.4029, 0.6576, 0.4029, 0.6576, 0.4084, 0.6575, 0.4139, 0.6572, 0.4193, 0.6567, 0.4247, 0.6561, 0.43, 0.6553, 0.4352, 0.6542, 0.4403, 0.653, 0.4452, 0.6517, 0.4499, 0.6502, 0.4544, 0.6485, 0.4588, 0.6466, 0.4629, 0.6447, 0.4668, 0.6425, 0.4704, 0.6403, 0.4737, 0.6379, 0.4768, 0.6354, 0.4796, 0.6329, 0.4821, 0.6302, 0.4843, 0.6274, 0.4861, 0.6246, 0.4877, 0.6217, 0.4888, 0.6188, 0.4897, 0.6158, 0.4902, 0.6129, 0.4904, 0.6099, 0.4902, 0.6069, 0.4897, 0.6039, 0.4888, 0.6009, 0.4876, 0.598, 0.4861, 0.5951, 0.4843, 0.5923, 0.4821, 0.5895, 0.4796, 0.5869, 0.4768, 0.5843, 0.4737, 0.5818, 0.4703, 0.5794, 0.4667, 0.5772, 0.4628, 0.5751, 0.4587, 0.5731, 0.4543, 0.5712, 0.4498, 0.5696, 0.4451, 0.568, 0.4402, 0.5667, 0.4351, 0.5655, 0.43, 0.5645, 0.4247, 0.5636, 0.4193, 0.563, 0.4139, 0.5625, 0.4084, 0.5622, 0.4029, 0.5621, 0.4029, 0.5621, 0.4029, 0.5621, 0.375, 0.5621, 0.375, 0.5, 0.5712, 0.5, 0.567, 0.5308, 0.4878, 0.7403, 0.375, 0.75, 0.375, 0.6576, 0.4029, 0.6576, 0.01, 1.0, 0.01, 0.8701, 7.01e-07, 0.8713, 6.706e-07, 1.0, 6.706e-07, 1.0, 6.706e-07, 1.0, 0.4029, 0.09242, 0.375, 0.09242, 0.375, 0.0, 0.4878, 0.009671, 0.567, 0.2192, 0.5712, 0.25, 0.375, 0.25, 0.375, 0.1879, 0.4029, 0.1879, 0.4084, 0.1878, 0.4139, 0.1875, 0.4193, 0.187, 0.4247, 0.1864, 0.43, 0.1855, 0.4351, 0.1845, 0.4402, 0.1833, 0.4451, 0.182, 0.4498, 0.1804, 0.4543, 0.1788, 0.4587, 0.1769, 0.4628, 0.1749, 0.4667, 0.1728, 0.4703, 0.1706, 0.4737, 0.1682, 0.4768, 0.1657, 0.4796, 0.1631, 0.4821, 0.1605, 0.4843, 0.1577, 0.4861, 0.1549, 0.4876, 0.152, 0.4888, 0.1491, 0.4897, 0.1461, 0.4902, 0.1431, 0.4904, 0.1401, 0.4902, 0.1371, 0.4897, 0.1342, 0.4888, 0.1312, 0.4877, 0.1283, 0.4861, 0.1254, 0.4843, 0.1226, 0.4821, 0.1198, 0.4796, 0.1171, 0.4768, 0.1146, 0.4737, 0.1121, 0.4704, 0.1097, 0.4668, 0.1075, 0.4629, 0.1053, 0.4588, 0.1034, 0.4544, 0.1015, 0.4499, 0.09984, 0.4452, 0.09831, 0.4403, 0.09695, 0.4352, 0.09576, 0.43, 0.09475, 0.4247, 0.09391, 0.4193, 0.09326, 0.4139, 0.09279, 0.4084, 0.09251, 0.4029, 0.09242, 0.4029, 0.09242, 0.375, 0.1879, 0.4029, 0.1879, 0.4029, 0.1879, 0.3281, 0.5646, 0.3281, 0.6551, 0.3281, 0.6551, 0.3281, 0.6576, 0.375, 0.6576, 0.375, 0.75, 0.125, 0.75, 0.125, 0.6576, 0.1719, 0.6576, 0.1719, 0.6551, 0.1719, 0.6551, 0.1719, 0.5646, 0.1719, 0.5646, 0.1719, 0.5621, 0.125, 0.5621, 0.125, 0.5, 0.375, 0.5, 0.375, 0.5621, 0.3281, 0.5621, 0.3281, 0.5646])
me_cube.materials.append(mat_material)
me_cube.use_remesh_preserve_volume = False
me_cube.use_remesh_preserve_attributes = False
me_cube.use_mirror_vertex_groups = False
me_cube.update()
me_cylinder = bpy.data.meshes.new('Cylinder')
me_cylinder.from_pydata([(0.0, 0.63, -1.0), (0.0, 0.63, 1.0), (0.03956, 0.6288, -1.0), (0.03956, 0.6288, 1.0), (0.07896, 0.625, -1.0), (0.07896, 0.625, 1.0), (0.1181, 0.6188, -1.0), (0.1181, 0.6188, 1.0), (0.1567, 0.6102, -1.0), (0.1567, 0.6102, 1.0), (0.1947, 0.5992, -1.0), (0.1947, 0.5992, 1.0), (0.2319, 0.5858, -1.0), (0.2319, 0.5858, 1.0), (0.2682, 0.57, -1.0), (0.2682, 0.57, 1.0), (0.3035, 0.5521, -1.0), (0.3035, 0.5521, 1.0), (0.3376, 0.5319, -1.0), (0.3376, 0.5319, 1.0), (0.3703, 0.5097, -1.0), (0.3703, 0.5097, 1.0), (0.4016, 0.4854, -1.0), (0.4016, 0.4854, 1.0), (0.4313, 0.4593, -1.0), (0.4313, 0.4593, 1.0), (0.4593, 0.4313, -1.0), (0.4593, 0.4313, 1.0), (0.4854, 0.4016, -1.0), (0.4854, 0.4016, 1.0), (0.5097, 0.3703, -1.0), (0.5097, 0.3703, 1.0), (0.5319, 0.3376, -1.0), (0.5319, 0.3376, 1.0), (0.5521, 0.3035, -1.0), (0.5521, 0.3035, 1.0), (0.57, 0.2682, -1.0), (0.57, 0.2682, 1.0), (0.5858, 0.2319, -1.0), (0.5858, 0.2319, 1.0), (0.5992, 0.1947, -1.0), (0.5992, 0.1947, 1.0), (0.6102, 0.1567, -1.0), (0.6102, 0.1567, 1.0), (0.6188, 0.1181, -1.0), (0.6188, 0.1181, 1.0), (0.625, 0.07896, -1.0), (0.625, 0.07896, 1.0), (0.6288, 0.03956, -1.0), (0.6288, 0.03956, 1.0), (0.63, -2.528e-07, -1.0), (0.63, -2.528e-07, 1.0), (0.6288, -0.03956, -1.0), (0.6288, -0.03956, 1.0), (0.625, -0.07896, -1.0), (0.625, -0.07896, 1.0), (0.6188, -0.1181, -1.0), (0.6188, -0.1181, 1.0), (0.6102, -0.1567, -1.0), (0.6102, -0.1567, 1.0), (0.5992, -0.1947, -1.0), (0.5992, -0.1947, 1.0), (0.5858, -0.2319, -1.0), (0.5858, -0.2319, 1.0), (0.57, -0.2682, -1.0), (0.57, -0.2682, 1.0), (0.5521, -0.3035, -1.0), (0.5521, -0.3035, 1.0), (0.5319, -0.3376, -1.0), (0.5319, -0.3376, 1.0), (0.5097, -0.3703, -1.0), (0.5097, -0.3703, 1.0), (0.4854, -0.4016, -1.0), (0.4854, -0.4016, 1.0), (0.4592, -0.4313, -1.0), (0.4592, -0.4313, 1.0), (0.4313, -0.4593, -1.0), (0.4313, -0.4593, 1.0), (0.4016, -0.4854, -1.0), (0.4016, -0.4854, 1.0), (0.3703, -0.5097, -1.0), (0.3703, -0.5097, 1.0), (0.3376, -0.5319, -1.0), (0.3376, -0.5319, 1.0), (0.3035, -0.5521, -1.0), (0.3035, -0.5521, 1.0), (0.2682, -0.57, -1.0), (0.2682, -0.57, 1.0), (0.2319, -0.5858, -1.0), (0.2319, -0.5858, 1.0), (0.1947, -0.5992, -1.0), (0.1947, -0.5992, 1.0), (0.1567, -0.6102, -1.0), (0.1567, -0.6102, 1.0), (0.118, -0.6188, -1.0), (0.118, -0.6188, 1.0), (0.07896, -0.625, -1.0), (0.07896, -0.625, 1.0), (0.03956, -0.6288, -1.0), (0.03956, -0.6288, 1.0), (-6.559e-07, -0.63, -1.0), (-6.559e-07, -0.63, 1.0), (-0.03956, -0.6288, -1.0), (-0.03956, -0.6288, 1.0), (-0.07896, -0.625, -1.0), (-0.07896, -0.625, 1.0), (-0.1181, -0.6188, -1.0), (-0.1181, -0.6188, 1.0), (-0.1567, -0.6102, -1.0), (-0.1567, -0.6102, 1.0), (-0.1947, -0.5992, -1.0), (-0.1947, -0.5992, 1.0), (-0.2319, -0.5858, -1.0), (-0.2319, -0.5858, 1.0), (-0.2682, -0.57, -1.0), (-0.2682, -0.57, 1.0), (-0.3035, -0.5521, -1.0), (-0.3035, -0.5521, 1.0), (-0.3376, -0.5319, -1.0), (-0.3376, -0.5319, 1.0), (-0.3703, -0.5097, -1.0), (-0.3703, -0.5097, 1.0), (-0.4016, -0.4854, -1.0), (-0.4016, -0.4854, 1.0), (-0.4313, -0.4592, -1.0), (-0.4313, -0.4592, 1.0), (-0.4593, -0.4313, -1.0), (-0.4593, -0.4313, 1.0), (-0.4854, -0.4016, -1.0), (-0.4854, -0.4016, 1.0), (-0.5097, -0.3703, -1.0), (-0.5097, -0.3703, 1.0), (-0.5319, -0.3376, -1.0), (-0.5319, -0.3376, 1.0), (-0.5521, -0.3035, -1.0), (-0.5521, -0.3035, 1.0), (-0.57, -0.2682, -1.0), (-0.57, -0.2682, 1.0), (-0.5858, -0.2319, -1.0), (-0.5858, -0.2319, 1.0), (-0.5992, -0.1947, -1.0), (-0.5992, -0.1947, 1.0), (-0.6102, -0.1567, -1.0), (-0.6102, -0.1567, 1.0), (-0.6188, -0.118, -1.0), (-0.6188, -0.118, 1.0), (-0.625, -0.07896, -1.0), (-0.625, -0.07896, 1.0), (-0.6288, -0.03956, -1.0), (-0.6288, -0.03956, 1.0), (-0.63, 9.087e-07, -1.0), (-0.63, 9.087e-07, 1.0), (-0.6288, 0.03956, -1.0), (-0.6288, 0.03956, 1.0), (-0.625, 0.07896, -1.0), (-0.625, 0.07896, 1.0), (-0.6188, 0.1181, -1.0), (-0.6188, 0.1181, 1.0), (-0.6102, 0.1567, -1.0), (-0.6102, 0.1567, 1.0), (-0.5992, 0.1947, -1.0), (-0.5992, 0.1947, 1.0), (-0.5858, 0.2319, -1.0), (-0.5858, 0.2319, 1.0), (-0.57, 0.2682, -1.0), (-0.57, 0.2682, 1.0), (-0.5521, 0.3035, -1.0), (-0.5521, 0.3035, 1.0), (-0.5319, 0.3376, -1.0), (-0.5319, 0.3376, 1.0), (-0.5097, 0.3703, -1.0), (-0.5097, 0.3703, 1.0), (-0.4854, 0.4016, -1.0), (-0.4854, 0.4016, 1.0), (-0.4592, 0.4313, -1.0), (-0.4592, 0.4313, 1.0), (-0.4313, 0.4593, -1.0), (-0.4313, 0.4593, 1.0), (-0.4016, 0.4854, -1.0), (-0.4016, 0.4854, 1.0), (-0.3703, 0.5097, -1.0), (-0.3703, 0.5097, 1.0), (-0.3376, 0.5319, -1.0), (-0.3376, 0.5319, 1.0), (-0.3035, 0.5521, -1.0), (-0.3035, 0.5521, 1.0), (-0.2682, 0.57, -1.0), (-0.2682, 0.57, 1.0), (-0.2319, 0.5858, -1.0), (-0.2319, 0.5858, 1.0), (-0.1947, 0.5992, -1.0), (-0.1947, 0.5992, 1.0), (-0.1567, 0.6102, -1.0), (-0.1567, 0.6102, 1.0), (-0.118, 0.6188, -1.0), (-0.118, 0.6188, 1.0), (-0.07896, 0.625, -1.0), (-0.07896, 0.625, 1.0), (-0.03956, 0.6288, -1.0), (-0.03956, 0.6288, 1.0)], [], [(0, 1, 3, 2), (2, 3, 5, 4), (4, 5, 7, 6), (6, 7, 9, 8), (8, 9, 11, 10), (10, 11, 13, 12), (12, 13, 15, 14), (14, 15, 17, 16), (16, 17, 19, 18), (18, 19, 21, 20), (20, 21, 23, 22), (22, 23, 25, 24), (24, 25, 27, 26), (26, 27, 29, 28), (28, 29, 31, 30), (30, 31, 33, 32), (32, 33, 35, 34), (34, 35, 37, 36), (36, 37, 39, 38), (38, 39, 41, 40), (40, 41, 43, 42), (42, 43, 45, 44), (44, 45, 47, 46), (46, 47, 49, 48), (48, 49, 51, 50), (50, 51, 53, 52), (52, 53, 55, 54), (54, 55, 57, 56), (56, 57, 59, 58), (58, 59, 61, 60), (60, 61, 63, 62), (62, 63, 65, 64), (64, 65, 67, 66), (66, 67, 69, 68), (68, 69, 71, 70), (70, 71, 73, 72), (72, 73, 75, 74), (74, 75, 77, 76), (76, 77, 79, 78), (78, 79, 81, 80), (80, 81, 83, 82), (82, 83, 85, 84), (84, 85, 87, 86), (86, 87, 89, 88), (88, 89, 91, 90), (90, 91, 93, 92), (92, 93, 95, 94), (94, 95, 97, 96), (96, 97, 99, 98), (98, 99, 101, 100), (100, 101, 103, 102), (102, 103, 105, 104), (104, 105, 107, 106), (106, 107, 109, 108), (108, 109, 111, 110), (110, 111, 113, 112), (112, 113, 115, 114), (114, 115, 117, 116), (116, 117, 119, 118), (118, 119, 121, 120), (120, 121, 123, 122), (122, 123, 125, 124), (124, 125, 127, 126), (126, 127, 129, 128), (128, 129, 131, 130), (130, 131, 133, 132), (132, 133, 135, 134), (134, 135, 137, 136), (136, 137, 139, 138), (138, 139, 141, 140), (140, 141, 143, 142), (142, 143, 145, 144), (144, 145, 147, 146), (146, 147, 149, 148), (148, 149, 151, 150), (150, 151, 153, 152), (152, 153, 155, 154), (154, 155, 157, 156), (156, 157, 159, 158), (158, 159, 161, 160), (160, 161, 163, 162), (162, 163, 165, 164), (164, 165, 167, 166), (166, 167, 169, 168), (168, 169, 171, 170), (170, 171, 173, 172), (172, 173, 175, 174), (174, 175, 177, 176), (176, 177, 179, 178), (178, 179, 181, 180), (180, 181, 183, 182), (182, 183, 185, 184), (184, 185, 187, 186), (186, 187, 189, 188), (188, 189, 191, 190), (190, 191, 193, 192), (192, 193, 195, 194), (194, 195, 197, 196), (3, 1, 199, 197, 195, 193, 191, 189, 187, 185, 183, 181, 179, 177, 175, 173, 171, 169, 167, 165, 163, 161, 159, 157, 155, 153, 151, 149, 147, 145, 143, 141, 139, 137, 135, 133, 131, 129, 127, 125, 123, 121, 119, 117, 115, 113, 111, 109, 107, 105, 103, 101, 99, 97, 95, 93, 91, 89, 87, 85, 83, 81, 79, 77, 75, 73, 71, 69, 67, 65, 63, 61, 59, 57, 55, 53, 51, 49, 47, 45, 43, 41, 39, 37, 35, 33, 31, 29, 27, 25, 23, 21, 19, 17, 15, 13, 11, 9, 7, 5), (196, 197, 199, 198), (198, 199, 1, 0), (0, 2, 4, 6, 8, 10, 12, 14, 16, 18, 20, 22, 24, 26, 28, 30, 32, 34, 36, 38, 40, 42, 44, 46, 48, 50, 52, 54, 56, 58, 60, 62, 64, 66, 68, 70, 72, 74, 76, 78, 80, 82, 84, 86, 88, 90, 92, 94, 96, 98, 100, 102, 104, 106, 108, 110, 112, 114, 116, 118, 120, 122, 124, 126, 128, 130, 132, 134, 136, 138, 140, 142, 144, 146, 148, 150, 152, 154, 156, 158, 160, 162, 164, 166, 168, 170, 172, 174, 176, 178, 180, 182, 184, 186, 188, 190, 192, 194, 196, 198)])
_uv = me_cylinder.uv_layers.new(name='UVMap')
_uv.uv.foreach_set('vector', [1.0, 0.5, 1.0, 1.0, 0.99, 1.0, 0.99, 0.5, 0.99, 0.5, 0.99, 1.0, 0.98, 1.0, 0.98, 0.5, 0.98, 0.5, 0.98, 1.0, 0.97, 1.0, 0.97, 0.5, 0.97, 0.5, 0.97, 1.0, 0.96, 1.0, 0.96, 0.5, 0.96, 0.5, 0.96, 1.0, 0.95, 1.0, 0.95, 0.5, 0.95, 0.5, 0.95, 1.0, 0.94, 1.0, 0.94, 0.5, 0.94, 0.5, 0.94, 1.0, 0.93, 1.0, 0.93, 0.5, 0.93, 0.5, 0.93, 1.0, 0.92, 1.0, 0.92, 0.5, 0.92, 0.5, 0.92, 1.0, 0.91, 1.0, 0.91, 0.5, 0.91, 0.5, 0.91, 1.0, 0.9, 1.0, 0.9, 0.5, 0.9, 0.5, 0.9, 1.0, 0.89, 1.0, 0.89, 0.5, 0.89, 0.5, 0.89, 1.0, 0.88, 1.0, 0.88, 0.5, 0.88, 0.5, 0.88, 1.0, 0.87, 1.0, 0.87, 0.5, 0.87, 0.5, 0.87, 1.0, 0.86, 1.0, 0.86, 0.5, 0.86, 0.5, 0.86, 1.0, 0.85, 1.0, 0.85, 0.5, 0.85, 0.5, 0.85, 1.0, 0.84, 1.0, 0.84, 0.5, 0.84, 0.5, 0.84, 1.0, 0.83, 1.0, 0.83, 0.5, 0.83, 0.5, 0.83, 1.0, 0.82, 1.0, 0.82, 0.5, 0.82, 0.5, 0.82, 1.0, 0.81, 1.0, 0.81, 0.5, 0.81, 0.5, 0.81, 1.0, 0.8, 1.0, 0.8, 0.5, 0.8, 0.5, 0.8, 1.0, 0.79, 1.0, 0.79, 0.5, 0.79, 0.5, 0.79, 1.0, 0.78, 1.0, 0.78, 0.5, 0.78, 0.5, 0.78, 1.0, 0.77, 1.0, 0.77, 0.5, 0.77, 0.5, 0.77, 1.0, 0.76, 1.0, 0.76, 0.5, 0.76, 0.5, 0.76, 1.0, 0.75, 1.0, 0.75, 0.5, 0.75, 0.5, 0.75, 1.0, 0.74, 1.0, 0.74, 0.5, 0.74, 0.5, 0.74, 1.0, 0.73, 1.0, 0.73, 0.5, 0.73, 0.5, 0.73, 1.0, 0.72, 1.0, 0.72, 0.5, 0.72, 0.5, 0.72, 1.0, 0.71, 1.0, 0.71, 0.5, 0.71, 0.5, 0.71, 1.0, 0.7, 1.0, 0.7, 0.5, 0.7, 0.5, 0.7, 1.0, 0.69, 1.0, 0.69, 0.5, 0.69, 0.5, 0.69, 1.0, 0.68, 1.0, 0.68, 0.5, 0.68, 0.5, 0.68, 1.0, 0.67, 1.0, 0.67, 0.5, 0.67, 0.5, 0.67, 1.0, 0.66, 1.0, 0.66, 0.5, 0.66, 0.5, 0.66, 1.0, 0.65, 1.0, 0.65, 0.5, 0.65, 0.5, 0.65, 1.0, 0.64, 1.0, 0.64, 0.5, 0.64, 0.5, 0.64, 1.0, 0.63, 1.0, 0.63, 0.5, 0.63, 0.5, 0.63, 1.0, 0.62, 1.0, 0.62, 0.5, 0.62, 0.5, 0.62, 1.0, 0.61, 1.0, 0.61, 0.5, 0.61, 0.5, 0.61, 1.0, 0.6, 1.0, 0.6, 0.5, 0.6, 0.5, 0.6, 1.0, 0.59, 1.0, 0.59, 0.5, 0.59, 0.5, 0.59, 1.0, 0.58, 1.0, 0.58, 0.5, 0.58, 0.5, 0.58, 1.0, 0.57, 1.0, 0.57, 0.5, 0.57, 0.5, 0.57, 1.0, 0.56, 1.0, 0.56, 0.5, 0.56, 0.5, 0.56, 1.0, 0.55, 1.0, 0.55, 0.5, 0.55, 0.5, 0.55, 1.0, 0.54, 1.0, 0.54, 0.5, 0.54, 0.5, 0.54, 1.0, 0.53, 1.0, 0.53, 0.5, 0.53, 0.5, 0.53, 1.0, 0.52, 1.0, 0.52, 0.5, 0.52, 0.5, 0.52, 1.0, 0.51, 1.0, 0.51, 0.5, 0.51, 0.5, 0.51, 1.0, 0.5, 1.0, 0.5, 0.5, 0.5, 0.5, 0.5, 1.0, 0.49, 1.0, 0.49, 0.5, 0.49, 0.5, 0.49, 1.0, 0.48, 1.0, 0.48, 0.5, 0.48, 0.5, 0.48, 1.0, 0.47, 1.0, 0.47, 0.5, 0.47, 0.5, 0.47, 1.0, 0.46, 1.0, 0.46, 0.5, 0.46, 0.5, 0.46, 1.0, 0.45, 1.0, 0.45, 0.5, 0.45, 0.5, 0.45, 1.0, 0.44, 1.0, 0.44, 0.5, 0.44, 0.5, 0.44, 1.0, 0.43, 1.0, 0.43, 0.5, 0.43, 0.5, 0.43, 1.0, 0.42, 1.0, 0.42, 0.5, 0.42, 0.5, 0.42, 1.0, 0.41, 1.0, 0.41, 0.5, 0.41, 0.5, 0.41, 1.0, 0.4, 1.0, 0.4, 0.5, 0.4, 0.5, 0.4, 1.0, 0.39, 1.0, 0.39, 0.5, 0.39, 0.5, 0.39, 1.0, 0.38, 1.0, 0.38, 0.5, 0.38, 0.5, 0.38, 1.0, 0.37, 1.0, 0.37, 0.5, 0.37, 0.5, 0.37, 1.0, 0.36, 1.0, 0.36, 0.5, 0.36, 0.5, 0.36, 1.0, 0.35, 1.0, 0.35, 0.5, 0.35, 0.5, 0.35, 1.0, 0.34, 1.0, 0.34, 0.5, 0.34, 0.5, 0.34, 1.0, 0.33, 1.0, 0.33, 0.5, 0.33, 0.5, 0.33, 1.0, 0.32, 1.0, 0.32, 0.5, 0.32, 0.5, 0.32, 1.0, 0.31, 1.0, 0.31, 0.5, 0.31, 0.5, 0.31, 1.0, 0.3, 1.0, 0.3, 0.5, 0.3, 0.5, 0.3, 1.0, 0.29, 1.0, 0.29, 0.5, 0.29, 0.5, 0.29, 1.0, 0.28, 1.0, 0.28, 0.5, 0.28, 0.5, 0.28, 1.0, 0.27, 1.0, 0.27, 0.5, 0.27, 0.5, 0.27, 1.0, 0.26, 1.0, 0.26, 0.5, 0.26, 0.5, 0.26, 1.0, 0.25, 1.0, 0.25, 0.5, 0.25, 0.5, 0.25, 1.0, 0.24, 1.0, 0.24, 0.5, 0.24, 0.5, 0.24, 1.0, 0.23, 1.0, 0.23, 0.5, 0.23, 0.5, 0.23, 1.0, 0.22, 1.0, 0.22, 0.5, 0.22, 0.5, 0.22, 1.0, 0.21, 1.0, 0.21, 0.5, 0.21, 0.5, 0.21, 1.0, 0.2, 1.0, 0.2, 0.5, 0.2, 0.5, 0.2, 1.0, 0.19, 1.0, 0.19, 0.5, 0.19, 0.5, 0.19, 1.0, 0.18, 1.0, 0.18, 0.5, 0.18, 0.5, 0.18, 1.0, 0.17, 1.0, 0.17, 0.5, 0.17, 0.5, 0.17, 1.0, 0.16, 1.0, 0.16, 0.5, 0.16, 0.5, 0.16, 1.0, 0.15, 1.0, 0.15, 0.5, 0.15, 0.5, 0.15, 1.0, 0.14, 1.0, 0.14, 0.5, 0.14, 0.5, 0.14, 1.0, 0.13, 1.0, 0.13, 0.5, 0.13, 0.5, 0.13, 1.0, 0.12, 1.0, 0.12, 0.5, 0.12, 0.5, 0.12, 1.0, 0.11, 1.0, 0.11, 0.5, 0.11, 0.5, 0.11, 1.0, 0.1, 1.0, 0.1, 0.5, 0.1, 0.5, 0.1, 1.0, 0.09, 1.0, 0.09, 0.5, 0.09, 0.5, 0.09, 1.0, 0.08, 1.0, 0.08, 0.5, 0.08, 0.5, 0.08, 1.0, 0.07, 1.0, 0.07, 0.5, 0.07, 0.5, 0.07, 1.0, 0.06, 1.0, 0.06, 0.5, 0.06, 0.5, 0.06, 1.0, 0.05, 1.0, 0.05, 0.5, 0.05, 0.5, 0.05, 1.0, 0.04, 1.0, 0.04, 0.5, 0.04, 0.5, 0.04, 1.0, 0.03, 1.0, 0.03, 0.5, 0.03, 0.5, 0.03, 1.0, 0.02, 1.0, 0.02, 0.5, 0.2651, 0.4895, 0.25, 0.49, 0.2349, 0.4895, 0.2199, 0.4881, 0.205, 0.4857, 0.1903, 0.4825, 0.1758, 0.4783, 0.1617, 0.4731, 0.1478, 0.4672, 0.1344, 0.4603, 0.1214, 0.4526, 0.1089, 0.4442, 0.09702, 0.4349, 0.08571, 0.425, 0.07505, 0.4143, 0.06508, 0.403, 0.05584, 0.3911, 0.04736, 0.3786, 0.03969, 0.3656, 0.03284, 0.3522, 0.02685, 0.3384, 0.02175, 0.3242, 0.01754, 0.3097, 0.01425, 0.295, 0.01189, 0.2801, 0.01047, 0.2651, 0.01, 0.25, 0.01047, 0.2349, 0.01189, 0.2199, 0.01425, 0.205, 0.01754, 0.1903, 0.02175, 0.1758, 0.02685, 0.1617, 0.03284, 0.1478, 0.03969, 0.1344, 0.04736, 0.1214, 0.05584, 0.1089, 0.06508, 0.09702, 0.07505, 0.08571, 0.08571, 0.07505, 0.09702, 0.06508, 0.1089, 0.05584, 0.1214, 0.04736, 0.1344, 0.03969, 0.1478, 0.03284, 0.1616, 0.02685, 0.1758, 0.02175, 0.1903, 0.01754, 0.205, 0.01425, 0.2199, 0.01189, 0.2349, 0.01047, 0.25, 0.01, 0.2651, 0.01047, 0.2801, 0.01189, 0.295, 0.01425, 0.3097, 0.01754, 0.3242, 0.02175, 0.3383, 0.02685, 0.3522, 0.03284, 0.3656, 0.03969, 0.3786, 0.04736, 0.3911, 0.05584, 0.403, 0.06508, 0.4143, 0.07505, 0.425, 0.08571, 0.4349, 0.09702, 0.4442, 0.1089, 0.4526, 0.1214, 0.4603, 0.1344, 0.4672, 0.1478, 0.4731, 0.1616, 0.4783, 0.1758, 0.4825, 0.1903, 0.4857, 0.205, 0.4881, 0.2199, 0.4895, 0.2349, 0.49, 0.25, 0.4895, 0.2651, 0.4881, 0.2801, 0.4857, 0.295, 0.4825, 0.3097, 0.4783, 0.3242, 0.4731, 0.3383, 0.4672, 0.3522, 0.4603, 0.3656, 0.4526, 0.3786, 0.4442, 0.3911, 0.4349, 0.403, 0.425, 0.4143, 0.4143, 0.425, 0.403, 0.4349, 0.3911, 0.4442, 0.3786, 0.4526, 0.3656, 0.4603, 0.3522, 0.4672, 0.3383, 0.4731, 0.3242, 0.4783, 0.3097, 0.4825, 0.295, 0.4857, 0.2801, 0.4881, 0.02, 0.5, 0.02, 1.0, 0.01, 1.0, 0.01, 0.5, 0.01, 0.5, 0.01, 1.0, 6.706e-07, 1.0, 6.706e-07, 0.5, 0.75, 0.49, 0.7651, 0.4895, 0.7801, 0.4881, 0.795, 0.4857, 0.8097, 0.4825, 0.8242, 0.4783, 0.8383, 0.4731, 0.8522, 0.4672, 0.8656, 0.4603, 0.8786, 0.4526, 0.8911, 0.4442, 0.903, 0.4349, 0.9143, 0.425, 0.925, 0.4143, 0.9349, 0.403, 0.9442, 0.3911, 0.9526, 0.3786, 0.9603, 0.3656, 0.9672, 0.3522, 0.9731, 0.3383, 0.9783, 0.3242, 0.9825, 0.3097, 0.9857, 0.295, 0.9881, 0.2801, 0.9895, 0.2651, 0.99, 0.25, 0.9895, 0.2349, 0.9881, 0.2199, 0.9857, 0.205, 0.9825, 0.1903, 0.9783, 0.1758, 0.9731, 0.1616, 0.9672, 0.1478, 0.9603, 0.1344, 0.9526, 0.1214, 0.9442, 0.1089, 0.9349, 0.09702, 0.925, 0.08571, 0.9143, 0.07505, 0.903, 0.06508, 0.8911, 0.05584, 0.8786, 0.04736, 0.8656, 0.03969, 0.8522, 0.03284, 0.8383, 0.02685, 0.8242, 0.02175, 0.8097, 0.01754, 0.795, 0.01425, 0.7801, 0.01189, 0.7651, 0.01047, 0.75, 0.01, 0.7349, 0.01047, 0.7199, 0.01189, 0.705, 0.01425, 0.6903, 0.01754, 0.6758, 0.02175, 0.6616, 0.02685, 0.6478, 0.03284, 0.6344, 0.03969, 0.6214, 0.04736, 0.6089, 0.05584, 0.597, 0.06508, 0.5857, 0.07505, 0.575, 0.08571, 0.5651, 0.09702, 0.5558, 0.1089, 0.5474, 0.1214, 0.5397, 0.1344, 0.5328, 0.1478, 0.5269, 0.1617, 0.5217, 0.1758, 0.5175, 0.1903, 0.5143, 0.205, 0.5119, 0.2199, 0.5105, 0.2349, 0.51, 0.25, 0.5105, 0.2651, 0.5119, 0.2801, 0.5143, 0.295, 0.5175, 0.3097, 0.5217, 0.3242, 0.5269, 0.3384, 0.5328, 0.3522, 0.5397, 0.3656, 0.5474, 0.3786, 0.5558, 0.3911, 0.5651, 0.403, 0.575, 0.4143, 0.5857, 0.425, 0.597, 0.4349, 0.6089, 0.4442, 0.6214, 0.4526, 0.6344, 0.4603, 0.6478, 0.4672, 0.6617, 0.4731, 0.6758, 0.4783, 0.6903, 0.4825, 0.705, 0.4857, 0.7199, 0.4881, 0.7349, 0.4895])
me_cylinder.use_remesh_fix_poles = True
me_cylinder.use_remesh_preserve_attributes = False
me_cylinder.use_mirror_vertex_groups = False
me_cylinder.update()
me_cube_001 = bpy.data.meshes.new('Cube.001')
me_cube_001.from_pydata([(-0.5, -0.5, -0.5), (-0.5, -0.5, 0.5), (-0.5, 0.5, -0.5), (-0.5, 0.5, 0.5), (0.5, -0.5, -0.5), (0.5, -0.5, 0.5), (0.5, 0.5, -0.5), (0.5, 0.5, 0.5)], [], [(0, 1, 3, 2), (2, 3, 7, 6), (6, 7, 5, 4), (4, 5, 1, 0), (2, 6, 4, 0), (7, 3, 1, 5)])
_uv = me_cube_001.uv_layers.new(name='UVMap')
_uv.uv.foreach_set('vector', [0.375, 0.0, 0.625, 0.0, 0.625, 0.25, 0.375, 0.25, 0.375, 0.25, 0.625, 0.25, 0.625, 0.5, 0.375, 0.5, 0.375, 0.5, 0.625, 0.5, 0.625, 0.75, 0.375, 0.75, 0.375, 0.75, 0.625, 0.75, 0.625, 1.0, 0.375, 1.0, 0.125, 0.5, 0.375, 0.5, 0.375, 0.75, 0.125, 0.75, 0.625, 0.5, 0.875, 0.5, 0.875, 0.75, 0.625, 0.75])
me_cube_001.use_remesh_fix_poles = True
me_cube_001.use_remesh_preserve_attributes = False
me_cube_001.use_mirror_vertex_groups = False
me_cube_001.update()

# ---- objects
ob_cube = bpy.data.objects.new('Cube', me_cube)
ob_wheelholemould1 = bpy.data.objects.new('wheelHoleMould1', me_cylinder)
ob_wheelholemould2 = bpy.data.objects.new('wheelHoleMould2', me_cube_001)

# ---- transforms, parenting, visibility, modifiers, constraints
ob_cube.location = (0.0, 0.0, 0.0)
ob_cube.scale = (1.1, 1.1, 1.0)
ob_cube.lock_rotations_4d = False
ob_cube.empty_display_type = 'ARROWS'
ob_cube.lineart.crease_threshold = 0.0
ob_wheelholemould1.location = (3.3, 0.2, -0.7)
ob_wheelholemould1.rotation_euler = (0.0, 1.571, 0.0)
ob_wheelholemould1.lineart.crease_threshold = 0.0
ob_wheelholemould2.location = (3.3, 0.2, -1.3)
ob_wheelholemould2.scale = (2.0, 1.26, 1.26)
ob_wheelholemould2.lineart.crease_threshold = 0.0

# ---- collection membership
col_collection.objects.link(ob_cube)
col_collection.objects.link(ob_wheelholemould1)
col_collection.objects.link(ob_wheelholemould2)

# ---- scene / render settings (as saved in the file)
scene.frame_start = 1; scene.frame_end = 250; scene.frame_set(1)
scene.render.engine = 'BLENDER_EEVEE_NEXT'
scene.cycles.use_denoising = False
scene.cycles.samples = 128
scene.cycles.sampling_pattern = 'TABULATED_SOBOL'
scene.cycles.use_adaptive_sampling = False
scene.cycles.use_light_tree = False
scene.view_settings.view_transform = 'Filmic'
bpy.context.view_layer.update()

# ---- added for rendering (the .blend has no active camera and no usable light): camera, sun
cam_auto = bpy.data.cameras.new('AutoCamera')
cam_auto.lens = 50.0
cam_auto.sensor_width = 36.0
cam_auto.clip_end = 1000.0
ob_auto_camera = bpy.data.objects.new('AutoCamera', cam_auto)
scene.collection.objects.link(ob_auto_camera)
ob_auto_camera.location = (7.96734, -7.842, 4.53334)
ob_auto_camera.rotation_euler = (1.09748, -7.21219e-08, 0.694738)
scene.camera = ob_auto_camera
light_auto_sun = bpy.data.lights.new('AutoSun', 'SUN')
light_auto_sun.energy = 3.0
light_auto_sun.angle = 0.0523599
ob_auto_sun = bpy.data.objects.new('AutoSun', light_auto_sun)
scene.collection.objects.link(ob_auto_sun)
ob_auto_sun.rotation_euler = (0.872665, 0.174533, 0.523599)
bpy.context.view_layer.update()
